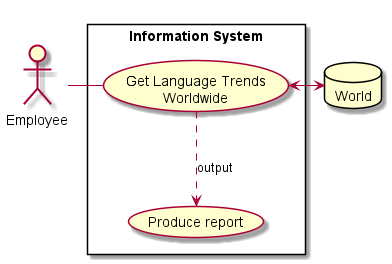

The diagram above was rendered by PlantUML. Its source (embedded in the PNG):
@startuml

actor A1 as "Employee"

database World

rectangle "Information System" {

    usecase UC9 as "Get Language Trends
    Worldwide"

    usecase UC9a as "Produce report"

    A1 - UC9
    UC9 ..> UC9a : output
    UC9 <-> World
}

@enduml